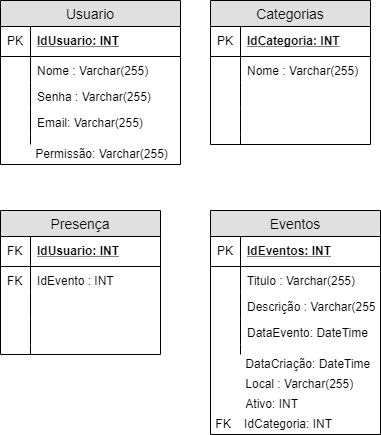

The diagram above was exported from draw.io. Its source (the exported page's mxGraphModel, read from the mxfile embedded in the PNG):
<mxGraphModel dx="926" dy="635" grid="1" gridSize="10" guides="1" tooltips="1" connect="1" arrows="1" fold="1" page="1" pageScale="1" pageWidth="827" pageHeight="1169" math="0" shadow="0">
  <root>
    <mxCell id="cl7ip-CB_vu4USsbJgp4-0" />
    <mxCell id="cl7ip-CB_vu4USsbJgp4-1" parent="cl7ip-CB_vu4USsbJgp4-0" />
    <mxCell id="cl7ip-CB_vu4USsbJgp4-2" value="Usuario" style="swimlane;fontStyle=0;childLayout=stackLayout;horizontal=1;startSize=26;fillColor=#e0e0e0;horizontalStack=0;resizeParent=1;resizeParentMax=0;resizeLast=0;collapsible=1;marginBottom=0;swimlaneFillColor=#ffffff;align=center;fontSize=14;" parent="cl7ip-CB_vu4USsbJgp4-1" vertex="1">
      <mxGeometry x="60" y="30" width="180" height="164" as="geometry" />
    </mxCell>
    <mxCell id="cl7ip-CB_vu4USsbJgp4-3" value="IdUsuario: INT" style="shape=partialRectangle;top=0;left=0;right=0;bottom=1;align=left;verticalAlign=middle;fillColor=none;spacingLeft=34;spacingRight=4;overflow=hidden;rotatable=0;points=[[0,0.5],[1,0.5]];portConstraint=eastwest;dropTarget=0;fontStyle=5;fontSize=12;" parent="cl7ip-CB_vu4USsbJgp4-2" vertex="1">
      <mxGeometry y="26" width="180" height="30" as="geometry" />
    </mxCell>
    <mxCell id="cl7ip-CB_vu4USsbJgp4-4" value="PK" style="shape=partialRectangle;top=0;left=0;bottom=0;fillColor=none;align=left;verticalAlign=middle;spacingLeft=4;spacingRight=4;overflow=hidden;rotatable=0;points=[];portConstraint=eastwest;part=1;fontSize=12;" parent="cl7ip-CB_vu4USsbJgp4-3" vertex="1" connectable="0">
      <mxGeometry width="30" height="30" as="geometry" />
    </mxCell>
    <mxCell id="cl7ip-CB_vu4USsbJgp4-5" value="Nome : Varchar(255)" style="shape=partialRectangle;top=0;left=0;right=0;bottom=0;align=left;verticalAlign=top;fillColor=none;spacingLeft=34;spacingRight=4;overflow=hidden;rotatable=0;points=[[0,0.5],[1,0.5]];portConstraint=eastwest;dropTarget=0;fontSize=12;" parent="cl7ip-CB_vu4USsbJgp4-2" vertex="1">
      <mxGeometry y="56" width="180" height="26" as="geometry" />
    </mxCell>
    <mxCell id="cl7ip-CB_vu4USsbJgp4-6" value="" style="shape=partialRectangle;top=0;left=0;bottom=0;fillColor=none;align=left;verticalAlign=top;spacingLeft=4;spacingRight=4;overflow=hidden;rotatable=0;points=[];portConstraint=eastwest;part=1;fontSize=12;" parent="cl7ip-CB_vu4USsbJgp4-5" vertex="1" connectable="0">
      <mxGeometry width="30" height="26" as="geometry" />
    </mxCell>
    <mxCell id="cl7ip-CB_vu4USsbJgp4-7" value="Senha : Varchar(255)" style="shape=partialRectangle;top=0;left=0;right=0;bottom=0;align=left;verticalAlign=top;fillColor=none;spacingLeft=34;spacingRight=4;overflow=hidden;rotatable=0;points=[[0,0.5],[1,0.5]];portConstraint=eastwest;dropTarget=0;fontSize=12;" parent="cl7ip-CB_vu4USsbJgp4-2" vertex="1">
      <mxGeometry y="82" width="180" height="26" as="geometry" />
    </mxCell>
    <mxCell id="cl7ip-CB_vu4USsbJgp4-8" value="" style="shape=partialRectangle;top=0;left=0;bottom=0;fillColor=none;align=left;verticalAlign=top;spacingLeft=4;spacingRight=4;overflow=hidden;rotatable=0;points=[];portConstraint=eastwest;part=1;fontSize=12;" parent="cl7ip-CB_vu4USsbJgp4-7" vertex="1" connectable="0">
      <mxGeometry width="30" height="26" as="geometry" />
    </mxCell>
    <mxCell id="cl7ip-CB_vu4USsbJgp4-9" value="Email: Varchar(255)" style="shape=partialRectangle;top=0;left=0;right=0;bottom=0;align=left;verticalAlign=top;fillColor=none;spacingLeft=34;spacingRight=4;overflow=hidden;rotatable=0;points=[[0,0.5],[1,0.5]];portConstraint=eastwest;dropTarget=0;fontSize=12;" parent="cl7ip-CB_vu4USsbJgp4-2" vertex="1">
      <mxGeometry y="108" width="180" height="26" as="geometry" />
    </mxCell>
    <mxCell id="cl7ip-CB_vu4USsbJgp4-10" value="" style="shape=partialRectangle;top=0;left=0;bottom=0;fillColor=none;align=left;verticalAlign=top;spacingLeft=4;spacingRight=4;overflow=hidden;rotatable=0;points=[];portConstraint=eastwest;part=1;fontSize=12;" parent="cl7ip-CB_vu4USsbJgp4-9" vertex="1" connectable="0">
      <mxGeometry width="30" height="26" as="geometry" />
    </mxCell>
    <mxCell id="cl7ip-CB_vu4USsbJgp4-11" value="" style="shape=partialRectangle;top=0;left=0;right=0;bottom=0;align=left;verticalAlign=top;fillColor=none;spacingLeft=34;spacingRight=4;overflow=hidden;rotatable=0;points=[[0,0.5],[1,0.5]];portConstraint=eastwest;dropTarget=0;fontSize=12;" parent="cl7ip-CB_vu4USsbJgp4-2" vertex="1">
      <mxGeometry y="134" width="180" height="10" as="geometry" />
    </mxCell>
    <mxCell id="cl7ip-CB_vu4USsbJgp4-12" value="" style="shape=partialRectangle;top=0;left=0;bottom=0;fillColor=none;align=left;verticalAlign=top;spacingLeft=4;spacingRight=4;overflow=hidden;rotatable=0;points=[];portConstraint=eastwest;part=1;fontSize=12;" parent="cl7ip-CB_vu4USsbJgp4-11" vertex="1" connectable="0">
      <mxGeometry width="30" height="10" as="geometry" />
    </mxCell>
    <mxCell id="cl7ip-CB_vu4USsbJgp4-13" value="&amp;nbsp; &amp;nbsp; &amp;nbsp; &amp;nbsp; &amp;nbsp; Permissão: Varchar(255)" style="text;html=1;resizable=0;points=[];autosize=1;align=left;verticalAlign=top;spacingTop=-4;" parent="cl7ip-CB_vu4USsbJgp4-2" vertex="1">
      <mxGeometry y="144" width="180" height="20" as="geometry" />
    </mxCell>
    <mxCell id="cl7ip-CB_vu4USsbJgp4-14" value="Categorias" style="swimlane;fontStyle=0;childLayout=stackLayout;horizontal=1;startSize=26;fillColor=#e0e0e0;horizontalStack=0;resizeParent=1;resizeParentMax=0;resizeLast=0;collapsible=1;marginBottom=0;swimlaneFillColor=#ffffff;align=center;fontSize=14;" parent="cl7ip-CB_vu4USsbJgp4-1" vertex="1">
      <mxGeometry x="270" y="30" width="160" height="144" as="geometry" />
    </mxCell>
    <mxCell id="cl7ip-CB_vu4USsbJgp4-15" value="IdCategoria: INT" style="shape=partialRectangle;top=0;left=0;right=0;bottom=1;align=left;verticalAlign=middle;fillColor=none;spacingLeft=34;spacingRight=4;overflow=hidden;rotatable=0;points=[[0,0.5],[1,0.5]];portConstraint=eastwest;dropTarget=0;fontStyle=5;fontSize=12;" parent="cl7ip-CB_vu4USsbJgp4-14" vertex="1">
      <mxGeometry y="26" width="160" height="30" as="geometry" />
    </mxCell>
    <mxCell id="cl7ip-CB_vu4USsbJgp4-16" value="PK" style="shape=partialRectangle;top=0;left=0;bottom=0;fillColor=none;align=left;verticalAlign=middle;spacingLeft=4;spacingRight=4;overflow=hidden;rotatable=0;points=[];portConstraint=eastwest;part=1;fontSize=12;" parent="cl7ip-CB_vu4USsbJgp4-15" vertex="1" connectable="0">
      <mxGeometry width="30" height="30" as="geometry" />
    </mxCell>
    <mxCell id="cl7ip-CB_vu4USsbJgp4-17" value="Nome : Varchar(255)" style="shape=partialRectangle;top=0;left=0;right=0;bottom=0;align=left;verticalAlign=top;fillColor=none;spacingLeft=34;spacingRight=4;overflow=hidden;rotatable=0;points=[[0,0.5],[1,0.5]];portConstraint=eastwest;dropTarget=0;fontSize=12;" parent="cl7ip-CB_vu4USsbJgp4-14" vertex="1">
      <mxGeometry y="56" width="160" height="26" as="geometry" />
    </mxCell>
    <mxCell id="cl7ip-CB_vu4USsbJgp4-18" value="" style="shape=partialRectangle;top=0;left=0;bottom=0;fillColor=none;align=left;verticalAlign=top;spacingLeft=4;spacingRight=4;overflow=hidden;rotatable=0;points=[];portConstraint=eastwest;part=1;fontSize=12;" parent="cl7ip-CB_vu4USsbJgp4-17" vertex="1" connectable="0">
      <mxGeometry width="30" height="26" as="geometry" />
    </mxCell>
    <mxCell id="cl7ip-CB_vu4USsbJgp4-19" value="" style="shape=partialRectangle;top=0;left=0;right=0;bottom=0;align=left;verticalAlign=top;fillColor=none;spacingLeft=34;spacingRight=4;overflow=hidden;rotatable=0;points=[[0,0.5],[1,0.5]];portConstraint=eastwest;dropTarget=0;fontSize=12;" parent="cl7ip-CB_vu4USsbJgp4-14" vertex="1">
      <mxGeometry y="82" width="160" height="26" as="geometry" />
    </mxCell>
    <mxCell id="cl7ip-CB_vu4USsbJgp4-20" value="" style="shape=partialRectangle;top=0;left=0;bottom=0;fillColor=none;align=left;verticalAlign=top;spacingLeft=4;spacingRight=4;overflow=hidden;rotatable=0;points=[];portConstraint=eastwest;part=1;fontSize=12;" parent="cl7ip-CB_vu4USsbJgp4-19" vertex="1" connectable="0">
      <mxGeometry width="30" height="26" as="geometry" />
    </mxCell>
    <mxCell id="cl7ip-CB_vu4USsbJgp4-21" value="" style="shape=partialRectangle;top=0;left=0;right=0;bottom=0;align=left;verticalAlign=top;fillColor=none;spacingLeft=34;spacingRight=4;overflow=hidden;rotatable=0;points=[[0,0.5],[1,0.5]];portConstraint=eastwest;dropTarget=0;fontSize=12;" parent="cl7ip-CB_vu4USsbJgp4-14" vertex="1">
      <mxGeometry y="108" width="160" height="26" as="geometry" />
    </mxCell>
    <mxCell id="cl7ip-CB_vu4USsbJgp4-22" value="" style="shape=partialRectangle;top=0;left=0;bottom=0;fillColor=none;align=left;verticalAlign=top;spacingLeft=4;spacingRight=4;overflow=hidden;rotatable=0;points=[];portConstraint=eastwest;part=1;fontSize=12;" parent="cl7ip-CB_vu4USsbJgp4-21" vertex="1" connectable="0">
      <mxGeometry width="30" height="26" as="geometry" />
    </mxCell>
    <mxCell id="cl7ip-CB_vu4USsbJgp4-23" value="" style="shape=partialRectangle;top=0;left=0;right=0;bottom=0;align=left;verticalAlign=top;fillColor=none;spacingLeft=34;spacingRight=4;overflow=hidden;rotatable=0;points=[[0,0.5],[1,0.5]];portConstraint=eastwest;dropTarget=0;fontSize=12;" parent="cl7ip-CB_vu4USsbJgp4-14" vertex="1">
      <mxGeometry y="134" width="160" height="10" as="geometry" />
    </mxCell>
    <mxCell id="cl7ip-CB_vu4USsbJgp4-24" value="" style="shape=partialRectangle;top=0;left=0;bottom=0;fillColor=none;align=left;verticalAlign=top;spacingLeft=4;spacingRight=4;overflow=hidden;rotatable=0;points=[];portConstraint=eastwest;part=1;fontSize=12;" parent="cl7ip-CB_vu4USsbJgp4-23" vertex="1" connectable="0">
      <mxGeometry width="30" height="10" as="geometry" />
    </mxCell>
    <mxCell id="cl7ip-CB_vu4USsbJgp4-26" value="Presença" style="swimlane;fontStyle=0;childLayout=stackLayout;horizontal=1;startSize=26;fillColor=#e0e0e0;horizontalStack=0;resizeParent=1;resizeParentMax=0;resizeLast=0;collapsible=1;marginBottom=0;swimlaneFillColor=#ffffff;align=center;fontSize=14;" parent="cl7ip-CB_vu4USsbJgp4-1" vertex="1">
      <mxGeometry x="60" y="240" width="160" height="144" as="geometry" />
    </mxCell>
    <mxCell id="cl7ip-CB_vu4USsbJgp4-27" value="IdUsuario: INT" style="shape=partialRectangle;top=0;left=0;right=0;bottom=1;align=left;verticalAlign=middle;fillColor=none;spacingLeft=34;spacingRight=4;overflow=hidden;rotatable=0;points=[[0,0.5],[1,0.5]];portConstraint=eastwest;dropTarget=0;fontStyle=5;fontSize=12;" parent="cl7ip-CB_vu4USsbJgp4-26" vertex="1">
      <mxGeometry y="26" width="160" height="30" as="geometry" />
    </mxCell>
    <mxCell id="cl7ip-CB_vu4USsbJgp4-28" value="FK" style="shape=partialRectangle;top=0;left=0;bottom=0;fillColor=none;align=left;verticalAlign=middle;spacingLeft=4;spacingRight=4;overflow=hidden;rotatable=0;points=[];portConstraint=eastwest;part=1;fontSize=12;" parent="cl7ip-CB_vu4USsbJgp4-27" vertex="1" connectable="0">
      <mxGeometry width="30" height="30" as="geometry" />
    </mxCell>
    <mxCell id="cl7ip-CB_vu4USsbJgp4-29" value="IdEvento : INT " style="shape=partialRectangle;top=0;left=0;right=0;bottom=0;align=left;verticalAlign=top;fillColor=none;spacingLeft=34;spacingRight=4;overflow=hidden;rotatable=0;points=[[0,0.5],[1,0.5]];portConstraint=eastwest;dropTarget=0;fontSize=12;" parent="cl7ip-CB_vu4USsbJgp4-26" vertex="1">
      <mxGeometry y="56" width="160" height="26" as="geometry" />
    </mxCell>
    <mxCell id="cl7ip-CB_vu4USsbJgp4-30" value="FK" style="shape=partialRectangle;top=0;left=0;bottom=0;fillColor=none;align=left;verticalAlign=top;spacingLeft=4;spacingRight=4;overflow=hidden;rotatable=0;points=[];portConstraint=eastwest;part=1;fontSize=12;" parent="cl7ip-CB_vu4USsbJgp4-29" vertex="1" connectable="0">
      <mxGeometry width="30" height="26" as="geometry" />
    </mxCell>
    <mxCell id="cl7ip-CB_vu4USsbJgp4-31" value="" style="shape=partialRectangle;top=0;left=0;right=0;bottom=0;align=left;verticalAlign=top;fillColor=none;spacingLeft=34;spacingRight=4;overflow=hidden;rotatable=0;points=[[0,0.5],[1,0.5]];portConstraint=eastwest;dropTarget=0;fontSize=12;" parent="cl7ip-CB_vu4USsbJgp4-26" vertex="1">
      <mxGeometry y="82" width="160" height="26" as="geometry" />
    </mxCell>
    <mxCell id="cl7ip-CB_vu4USsbJgp4-32" value="" style="shape=partialRectangle;top=0;left=0;bottom=0;fillColor=none;align=left;verticalAlign=top;spacingLeft=4;spacingRight=4;overflow=hidden;rotatable=0;points=[];portConstraint=eastwest;part=1;fontSize=12;" parent="cl7ip-CB_vu4USsbJgp4-31" vertex="1" connectable="0">
      <mxGeometry width="30" height="26" as="geometry" />
    </mxCell>
    <mxCell id="cl7ip-CB_vu4USsbJgp4-33" value="" style="shape=partialRectangle;top=0;left=0;right=0;bottom=0;align=left;verticalAlign=top;fillColor=none;spacingLeft=34;spacingRight=4;overflow=hidden;rotatable=0;points=[[0,0.5],[1,0.5]];portConstraint=eastwest;dropTarget=0;fontSize=12;" parent="cl7ip-CB_vu4USsbJgp4-26" vertex="1">
      <mxGeometry y="108" width="160" height="26" as="geometry" />
    </mxCell>
    <mxCell id="cl7ip-CB_vu4USsbJgp4-34" value="" style="shape=partialRectangle;top=0;left=0;bottom=0;fillColor=none;align=left;verticalAlign=top;spacingLeft=4;spacingRight=4;overflow=hidden;rotatable=0;points=[];portConstraint=eastwest;part=1;fontSize=12;" parent="cl7ip-CB_vu4USsbJgp4-33" vertex="1" connectable="0">
      <mxGeometry width="30" height="26" as="geometry" />
    </mxCell>
    <mxCell id="cl7ip-CB_vu4USsbJgp4-35" value="" style="shape=partialRectangle;top=0;left=0;right=0;bottom=0;align=left;verticalAlign=top;fillColor=none;spacingLeft=34;spacingRight=4;overflow=hidden;rotatable=0;points=[[0,0.5],[1,0.5]];portConstraint=eastwest;dropTarget=0;fontSize=12;" parent="cl7ip-CB_vu4USsbJgp4-26" vertex="1">
      <mxGeometry y="134" width="160" height="10" as="geometry" />
    </mxCell>
    <mxCell id="cl7ip-CB_vu4USsbJgp4-36" value="" style="shape=partialRectangle;top=0;left=0;bottom=0;fillColor=none;align=left;verticalAlign=top;spacingLeft=4;spacingRight=4;overflow=hidden;rotatable=0;points=[];portConstraint=eastwest;part=1;fontSize=12;" parent="cl7ip-CB_vu4USsbJgp4-35" vertex="1" connectable="0">
      <mxGeometry width="30" height="10" as="geometry" />
    </mxCell>
    <mxCell id="cl7ip-CB_vu4USsbJgp4-37" value="Eventos" style="swimlane;fontStyle=0;childLayout=stackLayout;horizontal=1;startSize=26;fillColor=#e0e0e0;horizontalStack=0;resizeParent=1;resizeParentMax=0;resizeLast=0;collapsible=1;marginBottom=0;swimlaneFillColor=#ffffff;align=center;fontSize=14;" parent="cl7ip-CB_vu4USsbJgp4-1" vertex="1">
      <mxGeometry x="270" y="240" width="170" height="224" as="geometry" />
    </mxCell>
    <mxCell id="cl7ip-CB_vu4USsbJgp4-38" value="IdEventos: INT" style="shape=partialRectangle;top=0;left=0;right=0;bottom=1;align=left;verticalAlign=middle;fillColor=none;spacingLeft=34;spacingRight=4;overflow=hidden;rotatable=0;points=[[0,0.5],[1,0.5]];portConstraint=eastwest;dropTarget=0;fontStyle=5;fontSize=12;" parent="cl7ip-CB_vu4USsbJgp4-37" vertex="1">
      <mxGeometry y="26" width="170" height="30" as="geometry" />
    </mxCell>
    <mxCell id="cl7ip-CB_vu4USsbJgp4-39" value="PK" style="shape=partialRectangle;top=0;left=0;bottom=0;fillColor=none;align=left;verticalAlign=middle;spacingLeft=4;spacingRight=4;overflow=hidden;rotatable=0;points=[];portConstraint=eastwest;part=1;fontSize=12;" parent="cl7ip-CB_vu4USsbJgp4-38" vertex="1" connectable="0">
      <mxGeometry width="30" height="30" as="geometry" />
    </mxCell>
    <mxCell id="cl7ip-CB_vu4USsbJgp4-40" value="Titulo : Varchar(255)" style="shape=partialRectangle;top=0;left=0;right=0;bottom=0;align=left;verticalAlign=top;fillColor=none;spacingLeft=34;spacingRight=4;overflow=hidden;rotatable=0;points=[[0,0.5],[1,0.5]];portConstraint=eastwest;dropTarget=0;fontSize=12;" parent="cl7ip-CB_vu4USsbJgp4-37" vertex="1">
      <mxGeometry y="56" width="170" height="26" as="geometry" />
    </mxCell>
    <mxCell id="cl7ip-CB_vu4USsbJgp4-41" value="" style="shape=partialRectangle;top=0;left=0;bottom=0;fillColor=none;align=left;verticalAlign=top;spacingLeft=4;spacingRight=4;overflow=hidden;rotatable=0;points=[];portConstraint=eastwest;part=1;fontSize=12;" parent="cl7ip-CB_vu4USsbJgp4-40" vertex="1" connectable="0">
      <mxGeometry width="30" height="26" as="geometry" />
    </mxCell>
    <mxCell id="cl7ip-CB_vu4USsbJgp4-42" value="Descrição : Varchar(255)" style="shape=partialRectangle;top=0;left=0;right=0;bottom=0;align=left;verticalAlign=top;fillColor=none;spacingLeft=34;spacingRight=4;overflow=hidden;rotatable=0;points=[[0,0.5],[1,0.5]];portConstraint=eastwest;dropTarget=0;fontSize=12;" parent="cl7ip-CB_vu4USsbJgp4-37" vertex="1">
      <mxGeometry y="82" width="170" height="26" as="geometry" />
    </mxCell>
    <mxCell id="cl7ip-CB_vu4USsbJgp4-43" value="" style="shape=partialRectangle;top=0;left=0;bottom=0;fillColor=none;align=left;verticalAlign=top;spacingLeft=4;spacingRight=4;overflow=hidden;rotatable=0;points=[];portConstraint=eastwest;part=1;fontSize=12;" parent="cl7ip-CB_vu4USsbJgp4-42" vertex="1" connectable="0">
      <mxGeometry width="30" height="26" as="geometry" />
    </mxCell>
    <mxCell id="cl7ip-CB_vu4USsbJgp4-44" value="DataEvento: DateTime" style="shape=partialRectangle;top=0;left=0;right=0;bottom=0;align=left;verticalAlign=top;fillColor=none;spacingLeft=34;spacingRight=4;overflow=hidden;rotatable=0;points=[[0,0.5],[1,0.5]];portConstraint=eastwest;dropTarget=0;fontSize=12;" parent="cl7ip-CB_vu4USsbJgp4-37" vertex="1">
      <mxGeometry y="108" width="170" height="26" as="geometry" />
    </mxCell>
    <mxCell id="cl7ip-CB_vu4USsbJgp4-45" value="" style="shape=partialRectangle;top=0;left=0;bottom=0;fillColor=none;align=left;verticalAlign=top;spacingLeft=4;spacingRight=4;overflow=hidden;rotatable=0;points=[];portConstraint=eastwest;part=1;fontSize=12;" parent="cl7ip-CB_vu4USsbJgp4-44" vertex="1" connectable="0">
      <mxGeometry width="30" height="26" as="geometry" />
    </mxCell>
    <mxCell id="cl7ip-CB_vu4USsbJgp4-46" value="" style="shape=partialRectangle;top=0;left=0;right=0;bottom=0;align=left;verticalAlign=top;fillColor=none;spacingLeft=34;spacingRight=4;overflow=hidden;rotatable=0;points=[[0,0.5],[1,0.5]];portConstraint=eastwest;dropTarget=0;fontSize=12;" parent="cl7ip-CB_vu4USsbJgp4-37" vertex="1">
      <mxGeometry y="134" width="170" height="10" as="geometry" />
    </mxCell>
    <mxCell id="cl7ip-CB_vu4USsbJgp4-47" value="" style="shape=partialRectangle;top=0;left=0;bottom=0;fillColor=none;align=left;verticalAlign=top;spacingLeft=4;spacingRight=4;overflow=hidden;rotatable=0;points=[];portConstraint=eastwest;part=1;fontSize=12;" parent="cl7ip-CB_vu4USsbJgp4-46" vertex="1" connectable="0">
      <mxGeometry width="30" height="10" as="geometry" />
    </mxCell>
    <mxCell id="cl7ip-CB_vu4USsbJgp4-49" value="&amp;nbsp; &amp;nbsp; &amp;nbsp; &amp;nbsp; &amp;nbsp; DataCriação: DateTime" style="text;html=1;resizable=0;points=[];autosize=1;align=left;verticalAlign=top;spacingTop=-4;" parent="cl7ip-CB_vu4USsbJgp4-37" vertex="1">
      <mxGeometry y="144" width="170" height="20" as="geometry" />
    </mxCell>
    <mxCell id="cl7ip-CB_vu4USsbJgp4-51" value="&amp;nbsp; &amp;nbsp; &amp;nbsp; &amp;nbsp; &amp;nbsp; Local : Varchar(255)" style="text;html=1;resizable=0;points=[];autosize=1;align=left;verticalAlign=top;spacingTop=-4;" parent="cl7ip-CB_vu4USsbJgp4-37" vertex="1">
      <mxGeometry y="164" width="170" height="20" as="geometry" />
    </mxCell>
    <mxCell id="cl7ip-CB_vu4USsbJgp4-50" value="&amp;nbsp; &amp;nbsp; &amp;nbsp; &amp;nbsp; &amp;nbsp; Ativo: INT" style="text;html=1;resizable=0;points=[];autosize=1;align=left;verticalAlign=top;spacingTop=-4;" parent="cl7ip-CB_vu4USsbJgp4-37" vertex="1">
      <mxGeometry y="184" width="170" height="20" as="geometry" />
    </mxCell>
    <mxCell id="cl7ip-CB_vu4USsbJgp4-52" value="&amp;nbsp;FK&amp;nbsp; &amp;nbsp; IdCategoria: INT" style="text;html=1;resizable=0;points=[];autosize=1;align=left;verticalAlign=top;spacingTop=-4;" parent="cl7ip-CB_vu4USsbJgp4-37" vertex="1">
      <mxGeometry y="204" width="170" height="20" as="geometry" />
    </mxCell>
  </root>
</mxGraphModel>